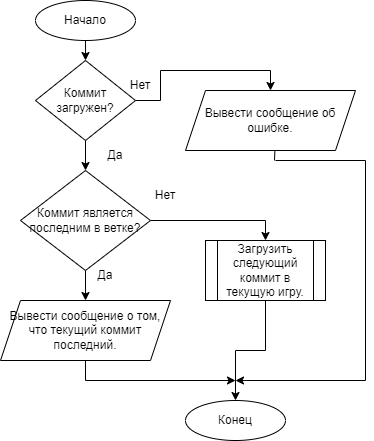

The diagram above was exported from draw.io. Its source (the exported page's mxGraphModel, read from the mxfile embedded in the PNG):
<mxGraphModel dx="1422" dy="782" grid="1" gridSize="10" guides="1" tooltips="1" connect="1" arrows="1" fold="1" page="1" pageScale="1" pageWidth="827" pageHeight="1169" math="0" shadow="0">
  <root>
    <mxCell id="0" />
    <mxCell id="1" parent="0" />
    <mxCell id="ZAJ4kZOOYqmICOajJEDd-4" style="edgeStyle=orthogonalEdgeStyle;rounded=0;orthogonalLoop=1;jettySize=auto;html=1;exitX=0.5;exitY=1;exitDx=0;exitDy=0;entryX=0.5;entryY=0;entryDx=0;entryDy=0;" parent="1" source="ZAJ4kZOOYqmICOajJEDd-1" target="ZAJ4kZOOYqmICOajJEDd-3" edge="1">
      <mxGeometry relative="1" as="geometry" />
    </mxCell>
    <mxCell id="ZAJ4kZOOYqmICOajJEDd-1" value="Начало" style="ellipse;whiteSpace=wrap;html=1;" parent="1" vertex="1">
      <mxGeometry x="350" y="40" width="100" height="40" as="geometry" />
    </mxCell>
    <mxCell id="ZAJ4kZOOYqmICOajJEDd-2" value="Конец" style="ellipse;whiteSpace=wrap;html=1;" parent="1" vertex="1">
      <mxGeometry x="500" y="440" width="100" height="40" as="geometry" />
    </mxCell>
    <mxCell id="ZAJ4kZOOYqmICOajJEDd-11" style="edgeStyle=orthogonalEdgeStyle;rounded=0;orthogonalLoop=1;jettySize=auto;html=1;exitX=0.5;exitY=1;exitDx=0;exitDy=0;entryX=0;entryY=1;entryDx=0;entryDy=0;" parent="1" source="ZAJ4kZOOYqmICOajJEDd-3" target="ZAJ4kZOOYqmICOajJEDd-8" edge="1">
      <mxGeometry relative="1" as="geometry" />
    </mxCell>
    <mxCell id="JYIC2pOo-4rx99jJOkb0-1" style="edgeStyle=orthogonalEdgeStyle;rounded=0;orthogonalLoop=1;jettySize=auto;html=1;exitX=1;exitY=0.5;exitDx=0;exitDy=0;entryX=0.5;entryY=0;entryDx=0;entryDy=0;" edge="1" parent="1" source="ZAJ4kZOOYqmICOajJEDd-3" target="ZAJ4kZOOYqmICOajJEDd-6">
      <mxGeometry relative="1" as="geometry" />
    </mxCell>
    <mxCell id="ZAJ4kZOOYqmICOajJEDd-3" value="Коммит загружен?" style="rhombus;whiteSpace=wrap;html=1;" parent="1" vertex="1">
      <mxGeometry x="350" y="100" width="100" height="80" as="geometry" />
    </mxCell>
    <mxCell id="ZAJ4kZOOYqmICOajJEDd-6" value="Вывести сообщение об ошибке." style="shape=parallelogram;perimeter=parallelogramPerimeter;whiteSpace=wrap;html=1;fixedSize=1;" parent="1" vertex="1">
      <mxGeometry x="500" y="130" width="170" height="60" as="geometry" />
    </mxCell>
    <mxCell id="ZAJ4kZOOYqmICOajJEDd-8" value="Да" style="text;html=1;strokeColor=none;fillColor=none;align=center;verticalAlign=middle;whiteSpace=wrap;rounded=0;" parent="1" vertex="1">
      <mxGeometry x="400" y="180" width="60" height="30" as="geometry" />
    </mxCell>
    <mxCell id="ZAJ4kZOOYqmICOajJEDd-9" value="Нет" style="text;html=1;strokeColor=none;fillColor=none;align=center;verticalAlign=middle;whiteSpace=wrap;rounded=0;" parent="1" vertex="1">
      <mxGeometry x="425" y="110" width="60" height="30" as="geometry" />
    </mxCell>
    <mxCell id="ZAJ4kZOOYqmICOajJEDd-14" style="edgeStyle=orthogonalEdgeStyle;rounded=0;orthogonalLoop=1;jettySize=auto;html=1;exitX=0.5;exitY=1;exitDx=0;exitDy=0;entryX=0.5;entryY=0;entryDx=0;entryDy=0;" parent="1" source="ZAJ4kZOOYqmICOajJEDd-10" target="ZAJ4kZOOYqmICOajJEDd-13" edge="1">
      <mxGeometry relative="1" as="geometry" />
    </mxCell>
    <mxCell id="JYIC2pOo-4rx99jJOkb0-2" style="edgeStyle=orthogonalEdgeStyle;rounded=0;orthogonalLoop=1;jettySize=auto;html=1;exitX=1;exitY=0.5;exitDx=0;exitDy=0;entryX=0.5;entryY=0;entryDx=0;entryDy=0;" edge="1" parent="1" source="ZAJ4kZOOYqmICOajJEDd-10" target="ZAJ4kZOOYqmICOajJEDd-20">
      <mxGeometry relative="1" as="geometry" />
    </mxCell>
    <mxCell id="ZAJ4kZOOYqmICOajJEDd-10" value="Коммит является последним в ветке?" style="rhombus;whiteSpace=wrap;html=1;" parent="1" vertex="1">
      <mxGeometry x="335" y="210" width="130" height="100" as="geometry" />
    </mxCell>
    <mxCell id="ZAJ4kZOOYqmICOajJEDd-12" value="Нет" style="text;html=1;strokeColor=none;fillColor=none;align=center;verticalAlign=middle;whiteSpace=wrap;rounded=0;" parent="1" vertex="1">
      <mxGeometry x="450" y="220" width="60" height="30" as="geometry" />
    </mxCell>
    <mxCell id="ZAJ4kZOOYqmICOajJEDd-13" value="Вывести сообщение о том, что текущий коммит последний." style="shape=parallelogram;perimeter=parallelogramPerimeter;whiteSpace=wrap;html=1;fixedSize=1;" parent="1" vertex="1">
      <mxGeometry x="315" y="340" width="170" height="60" as="geometry" />
    </mxCell>
    <mxCell id="ZAJ4kZOOYqmICOajJEDd-15" value="Да" style="text;html=1;strokeColor=none;fillColor=none;align=center;verticalAlign=middle;whiteSpace=wrap;rounded=0;" parent="1" vertex="1">
      <mxGeometry x="390" y="300" width="60" height="30" as="geometry" />
    </mxCell>
    <mxCell id="ZAJ4kZOOYqmICOajJEDd-23" style="edgeStyle=orthogonalEdgeStyle;rounded=0;orthogonalLoop=1;jettySize=auto;html=1;exitX=0.5;exitY=1;exitDx=0;exitDy=0;entryX=0.5;entryY=0;entryDx=0;entryDy=0;" parent="1" source="ZAJ4kZOOYqmICOajJEDd-20" target="ZAJ4kZOOYqmICOajJEDd-2" edge="1">
      <mxGeometry relative="1" as="geometry" />
    </mxCell>
    <mxCell id="ZAJ4kZOOYqmICOajJEDd-20" value="Загрузить следующий коммит в текущую игру." style="shape=process;whiteSpace=wrap;html=1;backgroundOutline=1;" parent="1" vertex="1">
      <mxGeometry x="520" y="280" width="120" height="60" as="geometry" />
    </mxCell>
    <mxCell id="ZAJ4kZOOYqmICOajJEDd-25" value="" style="endArrow=none;html=1;rounded=0;exitX=0.5;exitY=1;exitDx=0;exitDy=0;" parent="1" source="ZAJ4kZOOYqmICOajJEDd-13" edge="1">
      <mxGeometry width="50" height="50" relative="1" as="geometry">
        <mxPoint x="390" y="330" as="sourcePoint" />
        <mxPoint x="400" y="420" as="targetPoint" />
      </mxGeometry>
    </mxCell>
    <mxCell id="ZAJ4kZOOYqmICOajJEDd-26" value="" style="endArrow=classic;html=1;rounded=0;" parent="1" edge="1">
      <mxGeometry width="50" height="50" relative="1" as="geometry">
        <mxPoint x="400" y="420" as="sourcePoint" />
        <mxPoint x="550" y="420" as="targetPoint" />
      </mxGeometry>
    </mxCell>
    <mxCell id="ZAJ4kZOOYqmICOajJEDd-29" value="" style="endArrow=none;html=1;rounded=0;entryX=0.526;entryY=0.994;entryDx=0;entryDy=0;entryPerimeter=0;" parent="1" target="ZAJ4kZOOYqmICOajJEDd-6" edge="1">
      <mxGeometry width="50" height="50" relative="1" as="geometry">
        <mxPoint x="589" y="200" as="sourcePoint" />
        <mxPoint x="440" y="210" as="targetPoint" />
      </mxGeometry>
    </mxCell>
    <mxCell id="ZAJ4kZOOYqmICOajJEDd-30" value="" style="endArrow=none;html=1;rounded=0;" parent="1" edge="1">
      <mxGeometry width="50" height="50" relative="1" as="geometry">
        <mxPoint x="680" y="200" as="sourcePoint" />
        <mxPoint x="590" y="200" as="targetPoint" />
      </mxGeometry>
    </mxCell>
    <mxCell id="ZAJ4kZOOYqmICOajJEDd-31" value="" style="endArrow=none;html=1;rounded=0;" parent="1" edge="1">
      <mxGeometry width="50" height="50" relative="1" as="geometry">
        <mxPoint x="680" y="200" as="sourcePoint" />
        <mxPoint x="680" y="420" as="targetPoint" />
      </mxGeometry>
    </mxCell>
    <mxCell id="ZAJ4kZOOYqmICOajJEDd-32" value="" style="endArrow=classic;html=1;rounded=0;" parent="1" edge="1">
      <mxGeometry width="50" height="50" relative="1" as="geometry">
        <mxPoint x="680" y="420" as="sourcePoint" />
        <mxPoint x="550" y="420" as="targetPoint" />
      </mxGeometry>
    </mxCell>
  </root>
</mxGraphModel>